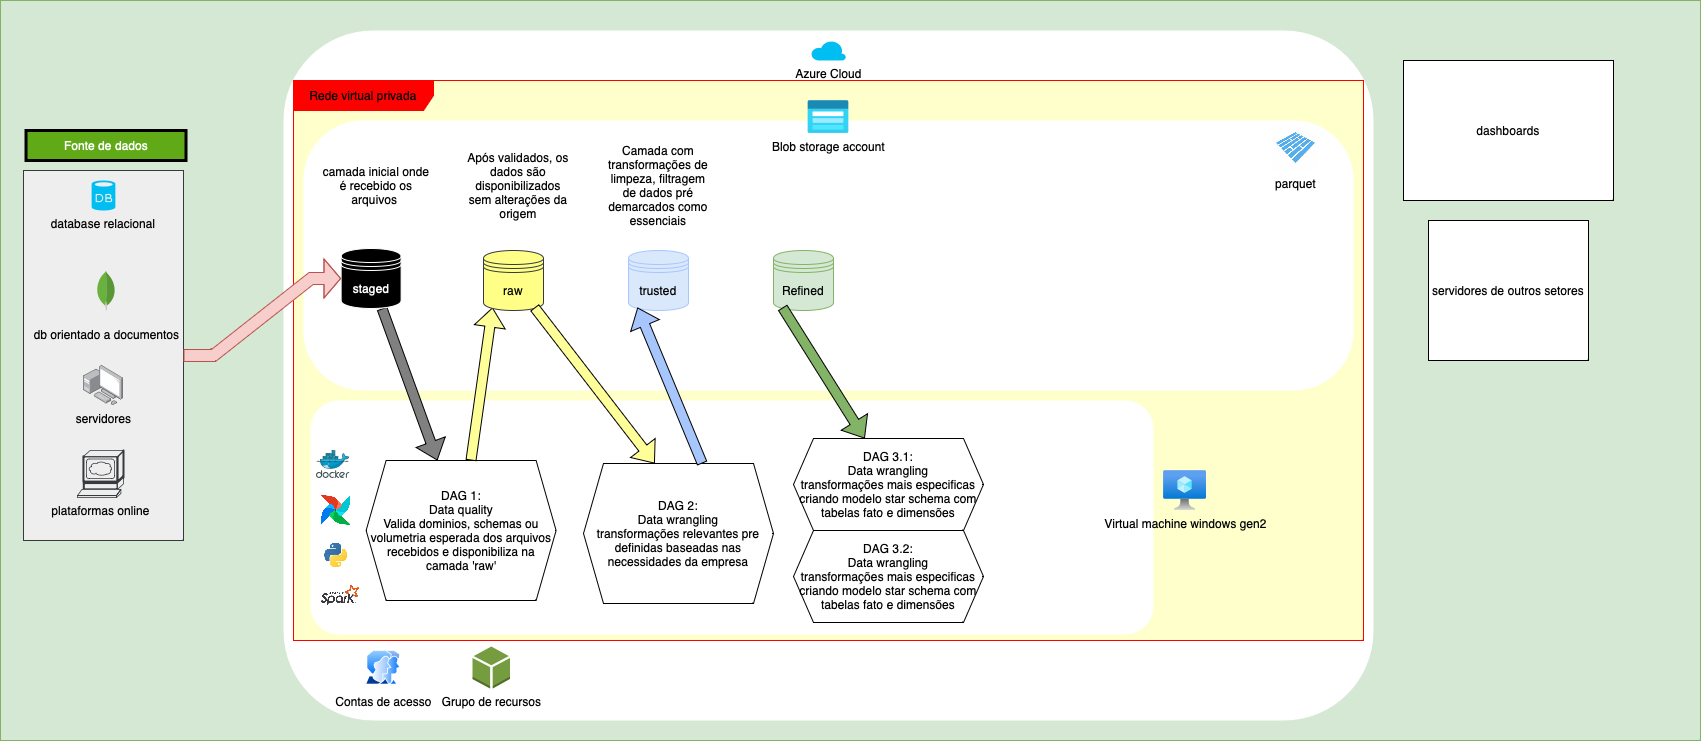

The diagram above was exported from draw.io. Its source (the exported page's mxGraphModel, read from the mxfile embedded in the PNG):
<mxGraphModel dx="2901" dy="802" grid="1" gridSize="10" guides="1" tooltips="1" connect="1" arrows="1" fold="1" page="1" pageScale="1" pageWidth="827" pageHeight="1169" math="0" shadow="0">
  <root>
    <mxCell id="0" />
    <mxCell id="1" parent="0" />
    <mxCell id="DX-mjwQsEXHTmPe9bf6y-3" value="" style="rounded=0;whiteSpace=wrap;html=1;fillColor=#d5e8d4;strokeColor=#82b366;" vertex="1" parent="1">
      <mxGeometry x="-413" y="20" width="1700" height="740" as="geometry" />
    </mxCell>
    <mxCell id="DX-mjwQsEXHTmPe9bf6y-5" value="" style="rounded=0;whiteSpace=wrap;html=1;fillColor=#eeeeee;strokeColor=#36393d;" vertex="1" parent="1">
      <mxGeometry x="-390" y="190" width="160" height="370" as="geometry" />
    </mxCell>
    <mxCell id="DX-mjwQsEXHTmPe9bf6y-6" value="" style="rounded=1;fillColor=#FFFFFF;strokeColor=none;strokeWidth=0;arcSize=13;" vertex="1" parent="1">
      <mxGeometry x="-130" y="50" width="1090" height="690" as="geometry" />
    </mxCell>
    <mxCell id="DX-mjwQsEXHTmPe9bf6y-8" value="dashboards" style="rounded=0;whiteSpace=wrap;html=1;" vertex="1" parent="1">
      <mxGeometry x="990" y="80" width="210" height="140" as="geometry" />
    </mxCell>
    <mxCell id="DX-mjwQsEXHTmPe9bf6y-9" value="servidores de outros setores" style="rounded=0;whiteSpace=wrap;html=1;" vertex="1" parent="1">
      <mxGeometry x="1015" y="240" width="160" height="140" as="geometry" />
    </mxCell>
    <mxCell id="DX-mjwQsEXHTmPe9bf6y-13" value="Fonte de dados" style="text;html=1;strokeColor=default;fillColor=#60a917;align=center;verticalAlign=middle;whiteSpace=wrap;rounded=0;fontColor=#ffffff;strokeWidth=3;" vertex="1" parent="1">
      <mxGeometry x="-387.49" y="150" width="160" height="30" as="geometry" />
    </mxCell>
    <mxCell id="DX-mjwQsEXHTmPe9bf6y-15" value="&lt;font color=&quot;#000000&quot;&gt;Azure Cloud&lt;/font&gt;" style="verticalLabelPosition=bottom;html=1;verticalAlign=top;align=center;strokeColor=none;fillColor=#00BEF2;shape=mxgraph.azure.cloud;" vertex="1" parent="1">
      <mxGeometry x="397.5" y="60" width="35" height="20" as="geometry" />
    </mxCell>
    <mxCell id="DX-mjwQsEXHTmPe9bf6y-17" value="&lt;p style=&quot;line-height: 100%;&quot;&gt;db orientado a documentos&lt;/p&gt;" style="dashed=0;outlineConnect=0;html=1;align=center;labelPosition=center;verticalLabelPosition=bottom;verticalAlign=top;shape=mxgraph.weblogos.mongodb;fontColor=#000000;" vertex="1" parent="1">
      <mxGeometry x="-316.84999999999997" y="290" width="18.73" height="40" as="geometry" />
    </mxCell>
    <mxCell id="DX-mjwQsEXHTmPe9bf6y-18" value="Rede virtual privada" style="shape=umlFrame;whiteSpace=wrap;html=1;pointerEvents=0;fillColor=#FF0000;strokeColor=#FF0000;swimlaneFillColor=#FFFFCC;width=140;height=30;shadow=0;gradientColor=none;" vertex="1" parent="1">
      <mxGeometry x="-120" y="100" width="1070" height="560" as="geometry" />
    </mxCell>
    <mxCell id="DX-mjwQsEXHTmPe9bf6y-16" value="database relacional" style="verticalLabelPosition=bottom;verticalAlign=top;align=center;strokeColor=none;fillColor=#00BEF2;shape=mxgraph.azure.database;labelBorderColor=none;labelBackgroundColor=none;fontColor=#000000;" vertex="1" parent="1">
      <mxGeometry x="-321.87" y="200" width="23.75" height="30" as="geometry" />
    </mxCell>
    <mxCell id="DX-mjwQsEXHTmPe9bf6y-22" value="&lt;font color=&quot;#000000&quot;&gt;&lt;span style=&quot;caret-color: rgb(0, 0, 0);&quot;&gt;servidores&lt;/span&gt;&lt;/font&gt;" style="image;points=[];aspect=fixed;html=1;align=center;shadow=0;dashed=0;image=img/lib/allied_telesis/computer_and_terminals/Personal_Computer_with_Server.svg;labelBackgroundColor=none;" vertex="1" parent="1">
      <mxGeometry x="-330" y="385" width="40" height="40" as="geometry" />
    </mxCell>
    <mxCell id="DX-mjwQsEXHTmPe9bf6y-25" value="&lt;font color=&quot;#000000&quot;&gt;plataformas online&lt;/font&gt;" style="shape=mxgraph.cisco.servers.www_server;html=1;pointerEvents=1;dashed=0;fillColor=#eeeeee;strokeColor=#36393d;strokeWidth=2;verticalLabelPosition=bottom;verticalAlign=top;align=center;outlineConnect=0;" vertex="1" parent="1">
      <mxGeometry x="-336" y="470" width="46" height="47" as="geometry" />
    </mxCell>
    <mxCell id="DX-mjwQsEXHTmPe9bf6y-27" value="&lt;font color=&quot;#000000&quot;&gt;Contas de acesso&lt;/font&gt;" style="image;aspect=fixed;perimeter=ellipsePerimeter;html=1;align=center;shadow=0;dashed=0;spacingTop=3;image=img/lib/active_directory/user_accounts.svg;labelBackgroundColor=none;" vertex="1" parent="1">
      <mxGeometry x="-48" y="670" width="35.62" height="34.55" as="geometry" />
    </mxCell>
    <mxCell id="DX-mjwQsEXHTmPe9bf6y-28" value="&lt;font color=&quot;#000000&quot;&gt;Grupo de recursos&lt;/font&gt;" style="outlineConnect=0;dashed=0;verticalLabelPosition=bottom;verticalAlign=top;align=center;html=1;shape=mxgraph.aws3.resources;fillColor=#759C3E;gradientColor=none;" vertex="1" parent="1">
      <mxGeometry x="59" y="666" width="37.5" height="42.03" as="geometry" />
    </mxCell>
    <mxCell id="DX-mjwQsEXHTmPe9bf6y-30" value="" style="rounded=1;whiteSpace=wrap;html=1;arcSize=12;fillColor=#FFFFFF;strokeColor=none;" vertex="1" parent="1">
      <mxGeometry x="-103" y="420" width="843" height="234" as="geometry" />
    </mxCell>
    <mxCell id="DX-mjwQsEXHTmPe9bf6y-29" value="&lt;font color=&quot;#000000&quot;&gt;Virtual machine windows gen2&lt;/font&gt;" style="image;aspect=fixed;html=1;points=[];align=center;fontSize=12;image=img/lib/azure2/compute/Virtual_Machine.svg;labelBackgroundColor=none;" vertex="1" parent="1">
      <mxGeometry x="750" y="490" width="43.12" height="40" as="geometry" />
    </mxCell>
    <mxCell id="DX-mjwQsEXHTmPe9bf6y-31" value="" style="rounded=1;whiteSpace=wrap;html=1;arcSize=22;fillColor=#FFFFFF;strokeColor=none;fontColor=#333333;" vertex="1" parent="1">
      <mxGeometry x="-110" y="140" width="1050" height="270" as="geometry" />
    </mxCell>
    <mxCell id="DX-mjwQsEXHTmPe9bf6y-32" value="&lt;font color=&quot;#000000&quot;&gt;Blob storage account&lt;/font&gt;" style="image;aspect=fixed;html=1;points=[];align=center;fontSize=12;image=img/lib/azure2/storage/Storage_Accounts_Classic.svg;labelBackgroundColor=none;" vertex="1" parent="1">
      <mxGeometry x="394.3" y="119.99999999999999" width="41.39" height="33.11" as="geometry" />
    </mxCell>
    <mxCell id="DX-mjwQsEXHTmPe9bf6y-53" style="rounded=0;orthogonalLoop=1;jettySize=auto;html=1;entryX=0.375;entryY=0;entryDx=0;entryDy=0;endArrow=async;endFill=0;shape=flexArrow;fillColor=#808080;" edge="1" parent="1" source="DX-mjwQsEXHTmPe9bf6y-36" target="DX-mjwQsEXHTmPe9bf6y-44">
      <mxGeometry relative="1" as="geometry" />
    </mxCell>
    <mxCell id="DX-mjwQsEXHTmPe9bf6y-36" value="staged" style="shape=datastore;whiteSpace=wrap;html=1;fillColor=#000000;strokeColor=#FFFFFF;fontColor=#FFFFFF;" vertex="1" parent="1">
      <mxGeometry x="-72.38" y="268" width="60" height="60" as="geometry" />
    </mxCell>
    <mxCell id="DX-mjwQsEXHTmPe9bf6y-37" value="" style="image;sketch=0;aspect=fixed;html=1;points=[];align=center;fontSize=12;image=img/lib/mscae/Docker.svg;" vertex="1" parent="1">
      <mxGeometry x="-97.38" y="470" width="34.15" height="28" as="geometry" />
    </mxCell>
    <mxCell id="DX-mjwQsEXHTmPe9bf6y-40" value="" style="shape=image;verticalLabelPosition=bottom;verticalAlign=top;imageAspect=0;aspect=fixed;image=data:image/png,(base64 omitted: 5580 chars)" vertex="1" parent="1">
      <mxGeometry x="-92.38" y="515" width="30" height="30" as="geometry" />
    </mxCell>
    <mxCell id="DX-mjwQsEXHTmPe9bf6y-41" value="camada inicial onde é recebido os arquivos&amp;nbsp;" style="text;html=1;strokeColor=none;fillColor=none;align=center;verticalAlign=middle;whiteSpace=wrap;rounded=0;fontColor=#000000;" vertex="1" parent="1">
      <mxGeometry x="-92.38" y="190" width="110" height="30" as="geometry" />
    </mxCell>
    <mxCell id="DX-mjwQsEXHTmPe9bf6y-42" value="" style="shape=image;verticalLabelPosition=bottom;verticalAlign=top;imageAspect=0;aspect=fixed;image=data:image/jpeg,(base64 omitted: 4360 chars)" vertex="1" parent="1">
      <mxGeometry x="-102.38" y="550" width="50" height="50" as="geometry" />
    </mxCell>
    <mxCell id="DX-mjwQsEXHTmPe9bf6y-54" style="rounded=0;orthogonalLoop=1;jettySize=auto;html=1;entryX=0.15;entryY=0.95;entryDx=0;entryDy=0;endArrow=async;endFill=0;shape=flexArrow;fillColor=#FFFF99;entryPerimeter=0;" edge="1" parent="1" source="DX-mjwQsEXHTmPe9bf6y-44" target="DX-mjwQsEXHTmPe9bf6y-45">
      <mxGeometry relative="1" as="geometry" />
    </mxCell>
    <mxCell id="DX-mjwQsEXHTmPe9bf6y-44" value="&lt;font color=&quot;#000000&quot;&gt;DAG 1:&lt;br&gt;Data quality&lt;br&gt;Valida dominios, schemas ou volumetria esperada dos arquivos recebidos e disponibiliza na camada 'raw'&lt;br&gt;&lt;/font&gt;" style="shape=hexagon;perimeter=hexagonPerimeter2;whiteSpace=wrap;html=1;fixedSize=1;fillColor=none;strokeColor=#000000;" vertex="1" parent="1">
      <mxGeometry x="-47.38" y="480" width="190" height="140" as="geometry" />
    </mxCell>
    <mxCell id="DX-mjwQsEXHTmPe9bf6y-45" value="raw" style="shape=datastore;whiteSpace=wrap;html=1;fillColor=#ffff88;strokeColor=#36393d;fontColor=#000000;" vertex="1" parent="1">
      <mxGeometry x="70" y="270" width="60" height="60" as="geometry" />
    </mxCell>
    <mxCell id="DX-mjwQsEXHTmPe9bf6y-46" value="Após validados, os dados são disponibilizados sem alterações da origem" style="text;html=1;strokeColor=none;fillColor=none;align=center;verticalAlign=middle;whiteSpace=wrap;rounded=0;fontColor=#000000;" vertex="1" parent="1">
      <mxGeometry x="50" y="190" width="110" height="30" as="geometry" />
    </mxCell>
    <mxCell id="DX-mjwQsEXHTmPe9bf6y-48" value="trusted" style="shape=datastore;whiteSpace=wrap;html=1;fillColor=#dae8fc;strokeColor=#a8c6fe;fontColor=#000000;" vertex="1" parent="1">
      <mxGeometry x="215" y="270" width="60" height="60" as="geometry" />
    </mxCell>
    <mxCell id="DX-mjwQsEXHTmPe9bf6y-49" value="Camada com transformações de limpeza, filtragem de dados pré demarcados como essenciais" style="text;html=1;strokeColor=none;fillColor=none;align=center;verticalAlign=middle;whiteSpace=wrap;rounded=0;fontColor=#000000;" vertex="1" parent="1">
      <mxGeometry x="190" y="190" width="110" height="30" as="geometry" />
    </mxCell>
    <mxCell id="DX-mjwQsEXHTmPe9bf6y-50" value="&lt;font color=&quot;#000000&quot;&gt;DAG 2:&lt;br&gt;Data wrangling&lt;br&gt;transformações relevantes pre definidas baseadas nas necessidades da empresa&lt;br&gt;&lt;/font&gt;" style="shape=hexagon;perimeter=hexagonPerimeter2;whiteSpace=wrap;html=1;fixedSize=1;fillColor=none;strokeColor=#000000;" vertex="1" parent="1">
      <mxGeometry x="170" y="483" width="190" height="140" as="geometry" />
    </mxCell>
    <mxCell id="DX-mjwQsEXHTmPe9bf6y-51" value="" style="shape=image;verticalLabelPosition=bottom;verticalAlign=top;imageAspect=0;aspect=fixed;image=data:image/png,(base64 omitted: 8044 chars)" vertex="1" parent="1">
      <mxGeometry x="-92.38" y="605" width="38.52" height="20" as="geometry" />
    </mxCell>
    <mxCell id="DX-mjwQsEXHTmPe9bf6y-52" style="rounded=0;orthogonalLoop=1;jettySize=auto;html=1;entryX=0;entryY=0.5;entryDx=0;entryDy=0;edgeStyle=entityRelationEdgeStyle;shape=flexArrow;elbow=vertical;shadow=0;fillColor=#f8cecc;strokeColor=#b85450;endWidth=26;endSize=5.21;width=12;exitX=1;exitY=0.5;exitDx=0;exitDy=0;" edge="1" parent="1" source="DX-mjwQsEXHTmPe9bf6y-5" target="DX-mjwQsEXHTmPe9bf6y-36">
      <mxGeometry relative="1" as="geometry">
        <mxPoint x="-160" y="377.5" as="sourcePoint" />
        <mxPoint x="-72.38000000000011" y="242.5" as="targetPoint" />
        <Array as="points">
          <mxPoint x="-180" y="377.5" />
          <mxPoint x="-130" y="302.5" />
          <mxPoint x="-150" y="362.5" />
          <mxPoint x="-130" y="312.5" />
          <mxPoint x="-140" y="312.5" />
          <mxPoint x="-130" y="312.5" />
        </Array>
      </mxGeometry>
    </mxCell>
    <mxCell id="DX-mjwQsEXHTmPe9bf6y-55" style="rounded=0;orthogonalLoop=1;jettySize=auto;html=1;entryX=0.375;entryY=0;entryDx=0;entryDy=0;endArrow=async;endFill=0;shape=flexArrow;fillColor=#FFFF99;exitX=0.85;exitY=0.95;exitDx=0;exitDy=0;exitPerimeter=0;fontColor=#FFFF99;" edge="1" parent="1" source="DX-mjwQsEXHTmPe9bf6y-45" target="DX-mjwQsEXHTmPe9bf6y-50">
      <mxGeometry relative="1" as="geometry">
        <mxPoint x="140" y="330" as="sourcePoint" />
        <mxPoint x="197.62" y="490" as="targetPoint" />
      </mxGeometry>
    </mxCell>
    <mxCell id="DX-mjwQsEXHTmPe9bf6y-56" style="rounded=0;orthogonalLoop=1;jettySize=auto;html=1;entryX=0.15;entryY=0.95;entryDx=0;entryDy=0;endArrow=async;endFill=0;shape=flexArrow;fillColor=#A8C6FE;entryPerimeter=0;exitX=0.625;exitY=0;exitDx=0;exitDy=0;fillStyle=auto;" edge="1" parent="1" source="DX-mjwQsEXHTmPe9bf6y-50" target="DX-mjwQsEXHTmPe9bf6y-48">
      <mxGeometry relative="1" as="geometry">
        <mxPoint x="307.5" y="470" as="sourcePoint" />
        <mxPoint x="329.5" y="317" as="targetPoint" />
      </mxGeometry>
    </mxCell>
    <mxCell id="DX-mjwQsEXHTmPe9bf6y-57" value="parquet" style="shape=image;verticalLabelPosition=bottom;verticalAlign=top;imageAspect=0;aspect=fixed;image=data:image/jpeg,(base64 omitted: 6856 chars);fontColor=#000000;" vertex="1" parent="1">
      <mxGeometry x="860" y="145" width="45" height="45" as="geometry" />
    </mxCell>
    <mxCell id="DX-mjwQsEXHTmPe9bf6y-58" value="Refined" style="shape=datastore;whiteSpace=wrap;html=1;fillColor=#d5e8d4;strokeColor=#82b366;fontColor=#000000;" vertex="1" parent="1">
      <mxGeometry x="360" y="270" width="60" height="60" as="geometry" />
    </mxCell>
    <mxCell id="DX-mjwQsEXHTmPe9bf6y-59" value="&lt;font color=&quot;#000000&quot;&gt;DAG 3.1:&lt;br&gt;Data wrangling&lt;br&gt;transformações mais especificas criando modelo star schema com tabelas fato e dimensões&lt;br&gt;&lt;/font&gt;" style="shape=hexagon;perimeter=hexagonPerimeter2;whiteSpace=wrap;html=1;fixedSize=1;fillColor=none;strokeColor=#000000;" vertex="1" parent="1">
      <mxGeometry x="380" y="458" width="190" height="92" as="geometry" />
    </mxCell>
    <mxCell id="DX-mjwQsEXHTmPe9bf6y-60" value="&lt;font color=&quot;#000000&quot;&gt;DAG 3.2:&lt;br&gt;Data wrangling&lt;br&gt;transformações mais especificas criando modelo star schema com tabelas fato e dimensões&lt;br&gt;&lt;/font&gt;" style="shape=hexagon;perimeter=hexagonPerimeter2;whiteSpace=wrap;html=1;fixedSize=1;fillColor=none;strokeColor=#000000;" vertex="1" parent="1">
      <mxGeometry x="380" y="550" width="190" height="92" as="geometry" />
    </mxCell>
    <mxCell id="DX-mjwQsEXHTmPe9bf6y-61" style="rounded=0;orthogonalLoop=1;jettySize=auto;html=1;entryX=0.375;entryY=0;entryDx=0;entryDy=0;endArrow=async;endFill=0;shape=flexArrow;fillColor=#82B366;exitX=0.15;exitY=0.95;exitDx=0;exitDy=0;exitPerimeter=0;fontColor=#FFFF99;" edge="1" parent="1" source="DX-mjwQsEXHTmPe9bf6y-58" target="DX-mjwQsEXHTmPe9bf6y-59">
      <mxGeometry relative="1" as="geometry">
        <mxPoint x="377" y="330" as="sourcePoint" />
        <mxPoint x="497" y="486" as="targetPoint" />
      </mxGeometry>
    </mxCell>
  </root>
</mxGraphModel>